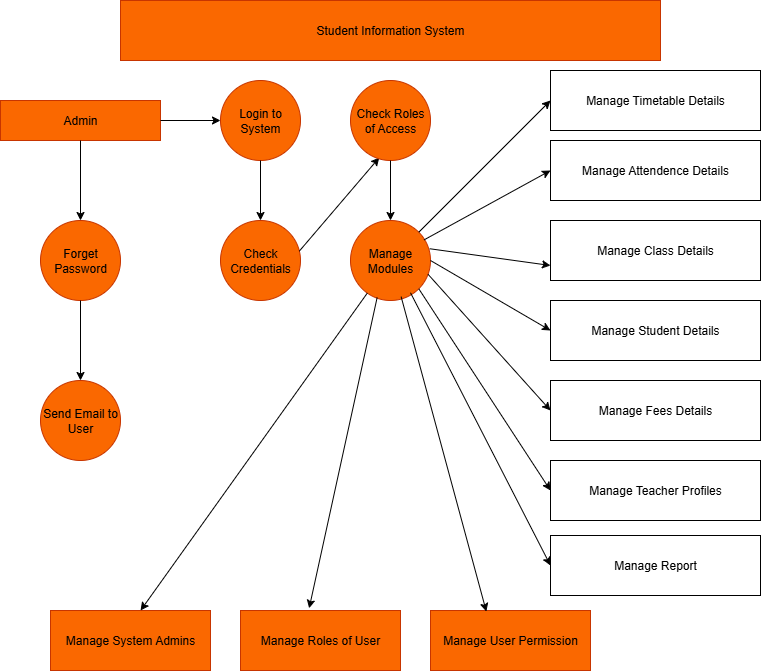

The diagram above was exported from draw.io. Its source (the exported page's mxGraphModel, read from the mxfile embedded in the PNG):
<mxGraphModel dx="589" dy="661" grid="1" gridSize="10" guides="1" tooltips="1" connect="1" arrows="1" fold="1" page="1" pageScale="1" pageWidth="827" pageHeight="1169" math="0" shadow="0">
  <root>
    <mxCell id="0" />
    <mxCell id="1" parent="0" />
    <mxCell id="4TZh16VVCBpWNUzM18K4-1" value="Student Information System" style="rounded=0;whiteSpace=wrap;html=1;fillColor=light-dark(#FA6800,#FA6800);fontColor=#000000;strokeColor=#C73500;" parent="1" vertex="1">
      <mxGeometry x="160" y="20" width="540" height="60" as="geometry" />
    </mxCell>
    <mxCell id="4TZh16VVCBpWNUzM18K4-2" value="Admin" style="rounded=0;whiteSpace=wrap;html=1;fillColor=light-dark(#FA6800,#FA6800);fontColor=#000000;strokeColor=#C73500;" parent="1" vertex="1">
      <mxGeometry x="40" y="120" width="160" height="40" as="geometry" />
    </mxCell>
    <mxCell id="4TZh16VVCBpWNUzM18K4-3" value="" style="endArrow=classic;html=1;rounded=0;exitX=1;exitY=0.5;exitDx=0;exitDy=0;" parent="1" source="4TZh16VVCBpWNUzM18K4-2" edge="1">
      <mxGeometry width="50" height="50" relative="1" as="geometry">
        <mxPoint x="390" y="220" as="sourcePoint" />
        <mxPoint x="260" y="140" as="targetPoint" />
      </mxGeometry>
    </mxCell>
    <mxCell id="4TZh16VVCBpWNUzM18K4-4" value="Login to System" style="ellipse;whiteSpace=wrap;html=1;aspect=fixed;fillColor=light-dark(#FA6800,#FA6800);fontColor=#000000;strokeColor=#C73500;" parent="1" vertex="1">
      <mxGeometry x="260" y="100" width="80" height="80" as="geometry" />
    </mxCell>
    <mxCell id="4TZh16VVCBpWNUzM18K4-5" value="" style="endArrow=classic;html=1;rounded=0;exitX=0.5;exitY=1;exitDx=0;exitDy=0;" parent="1" source="4TZh16VVCBpWNUzM18K4-4" edge="1">
      <mxGeometry width="50" height="50" relative="1" as="geometry">
        <mxPoint x="300" y="200" as="sourcePoint" />
        <mxPoint x="300" y="240" as="targetPoint" />
      </mxGeometry>
    </mxCell>
    <mxCell id="4TZh16VVCBpWNUzM18K4-6" value="Check Credentials" style="ellipse;whiteSpace=wrap;html=1;aspect=fixed;fillColor=light-dark(#FA6800,#FA6800);fontColor=#000000;strokeColor=#C73500;" parent="1" vertex="1">
      <mxGeometry x="260" y="240" width="80" height="80" as="geometry" />
    </mxCell>
    <mxCell id="4TZh16VVCBpWNUzM18K4-7" value="" style="endArrow=classic;html=1;rounded=0;exitX=0.985;exitY=0.383;exitDx=0;exitDy=0;exitPerimeter=0;entryX=0.36;entryY=0.963;entryDx=0;entryDy=0;entryPerimeter=0;" parent="1" source="4TZh16VVCBpWNUzM18K4-6" target="4TZh16VVCBpWNUzM18K4-8" edge="1">
      <mxGeometry width="50" height="50" relative="1" as="geometry">
        <mxPoint x="390" y="220" as="sourcePoint" />
        <mxPoint x="420" y="160" as="targetPoint" />
      </mxGeometry>
    </mxCell>
    <mxCell id="4TZh16VVCBpWNUzM18K4-8" value="Check Roles of Access" style="ellipse;whiteSpace=wrap;html=1;aspect=fixed;fillColor=light-dark(#FA6800,#FA6800);fontColor=#000000;strokeColor=#C73500;" parent="1" vertex="1">
      <mxGeometry x="390" y="100" width="80" height="80" as="geometry" />
    </mxCell>
    <mxCell id="4TZh16VVCBpWNUzM18K4-9" value="" style="endArrow=classic;html=1;rounded=0;exitX=0.5;exitY=1;exitDx=0;exitDy=0;" parent="1" source="4TZh16VVCBpWNUzM18K4-8" edge="1">
      <mxGeometry width="50" height="50" relative="1" as="geometry">
        <mxPoint x="390" y="220" as="sourcePoint" />
        <mxPoint x="430" y="240" as="targetPoint" />
      </mxGeometry>
    </mxCell>
    <mxCell id="4TZh16VVCBpWNUzM18K4-10" value="Manage Modules" style="ellipse;whiteSpace=wrap;html=1;aspect=fixed;fillColor=light-dark(#FA6800,#FA6800);fontColor=#000000;strokeColor=#C73500;" parent="1" vertex="1">
      <mxGeometry x="390" y="240" width="80" height="80" as="geometry" />
    </mxCell>
    <mxCell id="4TZh16VVCBpWNUzM18K4-13" value="" style="endArrow=classic;html=1;rounded=0;exitX=0.5;exitY=1;exitDx=0;exitDy=0;" parent="1" source="4TZh16VVCBpWNUzM18K4-2" edge="1">
      <mxGeometry width="50" height="50" relative="1" as="geometry">
        <mxPoint x="150" y="350" as="sourcePoint" />
        <mxPoint x="120" y="240" as="targetPoint" />
      </mxGeometry>
    </mxCell>
    <mxCell id="4TZh16VVCBpWNUzM18K4-14" value="Forget Password" style="ellipse;whiteSpace=wrap;html=1;aspect=fixed;fillColor=light-dark(#FA6800,#FA6800);fontColor=#000000;strokeColor=#C73500;" parent="1" vertex="1">
      <mxGeometry x="80" y="240" width="80" height="80" as="geometry" />
    </mxCell>
    <mxCell id="4TZh16VVCBpWNUzM18K4-16" value="" style="endArrow=classic;html=1;rounded=0;exitX=0.5;exitY=1;exitDx=0;exitDy=0;" parent="1" source="4TZh16VVCBpWNUzM18K4-14" edge="1">
      <mxGeometry width="50" height="50" relative="1" as="geometry">
        <mxPoint x="390" y="310" as="sourcePoint" />
        <mxPoint x="120" y="400" as="targetPoint" />
      </mxGeometry>
    </mxCell>
    <mxCell id="4TZh16VVCBpWNUzM18K4-17" value="Send Email to User" style="ellipse;whiteSpace=wrap;html=1;aspect=fixed;fillColor=light-dark(#FA6800,#FA6800);fontColor=#000000;strokeColor=#C73500;" parent="1" vertex="1">
      <mxGeometry x="80" y="400" width="80" height="80" as="geometry" />
    </mxCell>
    <mxCell id="4TZh16VVCBpWNUzM18K4-19" value="Manage System Admins" style="rounded=0;whiteSpace=wrap;html=1;fillColor=light-dark(#FA6800,#FA6800);fontColor=#000000;strokeColor=#C73500;" parent="1" vertex="1">
      <mxGeometry x="90" y="630" width="160" height="60" as="geometry" />
    </mxCell>
    <mxCell id="4TZh16VVCBpWNUzM18K4-20" value="Manage Roles of User" style="rounded=0;whiteSpace=wrap;html=1;fillColor=light-dark(#FA6800,#FA6800);fontColor=#000000;strokeColor=#C73500;" parent="1" vertex="1">
      <mxGeometry x="280" y="630" width="160" height="60" as="geometry" />
    </mxCell>
    <mxCell id="4TZh16VVCBpWNUzM18K4-21" value="Manage User Permission" style="rounded=0;whiteSpace=wrap;html=1;fillColor=light-dark(#FA6800,#FA6800);fontColor=#000000;strokeColor=#C73500;" parent="1" vertex="1">
      <mxGeometry x="470" y="630" width="160" height="60" as="geometry" />
    </mxCell>
    <mxCell id="4TZh16VVCBpWNUzM18K4-22" value="" style="endArrow=classic;html=1;rounded=0;entryX=0.563;entryY=0;entryDx=0;entryDy=0;entryPerimeter=0;" parent="1" source="4TZh16VVCBpWNUzM18K4-10" target="4TZh16VVCBpWNUzM18K4-19" edge="1">
      <mxGeometry width="50" height="50" relative="1" as="geometry">
        <mxPoint x="250" y="430" as="sourcePoint" />
        <mxPoint x="360" y="480" as="targetPoint" />
      </mxGeometry>
    </mxCell>
    <mxCell id="4TZh16VVCBpWNUzM18K4-23" value="" style="endArrow=classic;html=1;rounded=0;exitX=0.333;exitY=0.963;exitDx=0;exitDy=0;exitPerimeter=0;entryX=0.429;entryY=-0.037;entryDx=0;entryDy=0;entryPerimeter=0;" parent="1" source="4TZh16VVCBpWNUzM18K4-10" target="4TZh16VVCBpWNUzM18K4-20" edge="1">
      <mxGeometry width="50" height="50" relative="1" as="geometry">
        <mxPoint x="290" y="390" as="sourcePoint" />
        <mxPoint x="450" y="430" as="targetPoint" />
      </mxGeometry>
    </mxCell>
    <mxCell id="4TZh16VVCBpWNUzM18K4-24" value="" style="endArrow=classic;html=1;rounded=0;entryX=0.349;entryY=0.017;entryDx=0;entryDy=0;entryPerimeter=0;exitX=0.633;exitY=0.953;exitDx=0;exitDy=0;exitPerimeter=0;" parent="1" source="4TZh16VVCBpWNUzM18K4-10" target="4TZh16VVCBpWNUzM18K4-21" edge="1">
      <mxGeometry width="50" height="50" relative="1" as="geometry">
        <mxPoint x="420" y="390" as="sourcePoint" />
        <mxPoint x="470" y="340" as="targetPoint" />
      </mxGeometry>
    </mxCell>
    <mxCell id="GsEtkVzT10tH7bNSk-Ux-1" value="Manage Timetable Details" style="rounded=0;whiteSpace=wrap;html=1;fillColor=light-dark(#FFFFFF,#FA6800);" vertex="1" parent="1">
      <mxGeometry x="590" y="90" width="210" height="60" as="geometry" />
    </mxCell>
    <mxCell id="GsEtkVzT10tH7bNSk-Ux-2" value="Manage Attendence Details" style="rounded=0;whiteSpace=wrap;html=1;fillColor=light-dark(#FFFFFF,#FA6800);" vertex="1" parent="1">
      <mxGeometry x="590" y="160" width="210" height="60" as="geometry" />
    </mxCell>
    <mxCell id="GsEtkVzT10tH7bNSk-Ux-3" value="Manage Class Details" style="rounded=0;whiteSpace=wrap;html=1;fillColor=light-dark(#FFFFFF,#FA6800);" vertex="1" parent="1">
      <mxGeometry x="590" y="240" width="210" height="60" as="geometry" />
    </mxCell>
    <mxCell id="GsEtkVzT10tH7bNSk-Ux-4" value="Manage Student Details" style="rounded=0;whiteSpace=wrap;html=1;fillColor=light-dark(#FFFFFF,#FA6800);" vertex="1" parent="1">
      <mxGeometry x="590" y="320" width="210" height="60" as="geometry" />
    </mxCell>
    <mxCell id="GsEtkVzT10tH7bNSk-Ux-5" value="Manage Fees Details" style="rounded=0;whiteSpace=wrap;html=1;fillColor=light-dark(#FFFFFF,#FA6800);" vertex="1" parent="1">
      <mxGeometry x="590" y="400" width="210" height="60" as="geometry" />
    </mxCell>
    <mxCell id="GsEtkVzT10tH7bNSk-Ux-6" value="Manage Teacher Profiles" style="rounded=0;whiteSpace=wrap;html=1;fillColor=light-dark(#FFFFFF,#FA6800);" vertex="1" parent="1">
      <mxGeometry x="590" y="480" width="210" height="60" as="geometry" />
    </mxCell>
    <mxCell id="GsEtkVzT10tH7bNSk-Ux-7" value="Manage Report" style="rounded=0;whiteSpace=wrap;html=1;fillColor=light-dark(#FFFFFF,#FA6800);" vertex="1" parent="1">
      <mxGeometry x="590" y="555" width="210" height="60" as="geometry" />
    </mxCell>
    <mxCell id="GsEtkVzT10tH7bNSk-Ux-8" value="" style="endArrow=classic;html=1;rounded=0;exitX=0.97;exitY=0.673;exitDx=0;exitDy=0;exitPerimeter=0;entryX=0;entryY=0.5;entryDx=0;entryDy=0;" edge="1" parent="1" source="4TZh16VVCBpWNUzM18K4-10" target="GsEtkVzT10tH7bNSk-Ux-5">
      <mxGeometry width="50" height="50" relative="1" as="geometry">
        <mxPoint x="660" y="460" as="sourcePoint" />
        <mxPoint x="710" y="410" as="targetPoint" />
      </mxGeometry>
    </mxCell>
    <mxCell id="GsEtkVzT10tH7bNSk-Ux-9" value="" style="endArrow=classic;html=1;rounded=0;exitX=1;exitY=0.5;exitDx=0;exitDy=0;entryX=0;entryY=0.5;entryDx=0;entryDy=0;" edge="1" parent="1" source="4TZh16VVCBpWNUzM18K4-10" target="GsEtkVzT10tH7bNSk-Ux-4">
      <mxGeometry width="50" height="50" relative="1" as="geometry">
        <mxPoint x="660" y="360" as="sourcePoint" />
        <mxPoint x="710" y="310" as="targetPoint" />
      </mxGeometry>
    </mxCell>
    <mxCell id="GsEtkVzT10tH7bNSk-Ux-10" value="" style="endArrow=classic;html=1;rounded=0;exitX=0.99;exitY=0.353;exitDx=0;exitDy=0;exitPerimeter=0;entryX=0;entryY=0.75;entryDx=0;entryDy=0;" edge="1" parent="1" source="4TZh16VVCBpWNUzM18K4-10" target="GsEtkVzT10tH7bNSk-Ux-3">
      <mxGeometry width="50" height="50" relative="1" as="geometry">
        <mxPoint x="660" y="360" as="sourcePoint" />
        <mxPoint x="710" y="310" as="targetPoint" />
      </mxGeometry>
    </mxCell>
    <mxCell id="GsEtkVzT10tH7bNSk-Ux-11" value="" style="endArrow=classic;html=1;rounded=0;exitX=1;exitY=0;exitDx=0;exitDy=0;entryX=0;entryY=0.5;entryDx=0;entryDy=0;" edge="1" parent="1" source="4TZh16VVCBpWNUzM18K4-10" target="GsEtkVzT10tH7bNSk-Ux-1">
      <mxGeometry width="50" height="50" relative="1" as="geometry">
        <mxPoint x="660" y="360" as="sourcePoint" />
        <mxPoint x="710" y="310" as="targetPoint" />
      </mxGeometry>
    </mxCell>
    <mxCell id="GsEtkVzT10tH7bNSk-Ux-12" value="" style="endArrow=classic;html=1;rounded=0;exitX=0.92;exitY=0.242;exitDx=0;exitDy=0;exitPerimeter=0;entryX=0;entryY=0.5;entryDx=0;entryDy=0;" edge="1" parent="1" source="4TZh16VVCBpWNUzM18K4-10" target="GsEtkVzT10tH7bNSk-Ux-2">
      <mxGeometry width="50" height="50" relative="1" as="geometry">
        <mxPoint x="660" y="360" as="sourcePoint" />
        <mxPoint x="710" y="310" as="targetPoint" />
      </mxGeometry>
    </mxCell>
    <mxCell id="GsEtkVzT10tH7bNSk-Ux-13" value="" style="endArrow=classic;html=1;rounded=0;exitX=1;exitY=1;exitDx=0;exitDy=0;entryX=0;entryY=0.5;entryDx=0;entryDy=0;" edge="1" parent="1" source="4TZh16VVCBpWNUzM18K4-10" target="GsEtkVzT10tH7bNSk-Ux-6">
      <mxGeometry width="50" height="50" relative="1" as="geometry">
        <mxPoint x="660" y="360" as="sourcePoint" />
        <mxPoint x="710" y="310" as="targetPoint" />
      </mxGeometry>
    </mxCell>
    <mxCell id="GsEtkVzT10tH7bNSk-Ux-14" value="" style="endArrow=classic;html=1;rounded=0;entryX=0;entryY=0.5;entryDx=0;entryDy=0;exitX=0.75;exitY=0.903;exitDx=0;exitDy=0;exitPerimeter=0;" edge="1" parent="1" source="4TZh16VVCBpWNUzM18K4-10" target="GsEtkVzT10tH7bNSk-Ux-7">
      <mxGeometry width="50" height="50" relative="1" as="geometry">
        <mxPoint x="500" y="460" as="sourcePoint" />
        <mxPoint x="710" y="410" as="targetPoint" />
      </mxGeometry>
    </mxCell>
  </root>
</mxGraphModel>